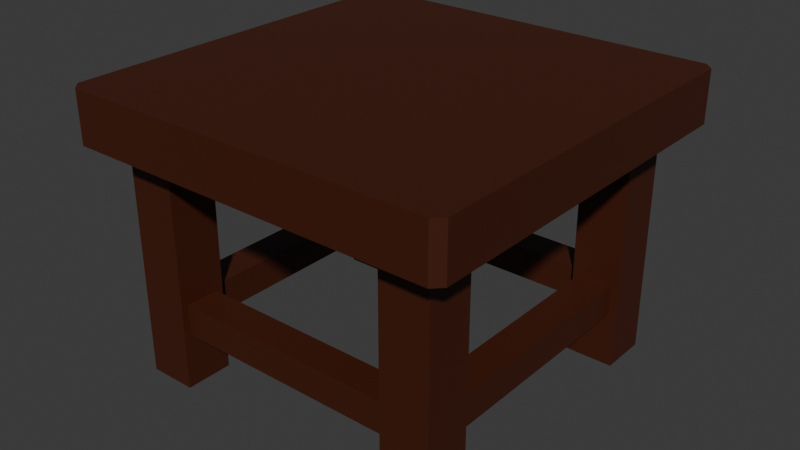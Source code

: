 # Source: stool_2.blend  (saved by Blender 4.1.24; exported with 4.5.12 LTS)
import bpy
from mathutils import Matrix  # noqa: F401  (used for matrix-valued properties, if any)

bpy.ops.wm.read_factory_settings(use_empty=True)
scene = bpy.context.scene
scene.name = 'Scene'

# ---- collections
col_collection = bpy.data.collections.new('Collection'); scene.collection.children.link(col_collection)

# ---- materials (node trees are filled in below, after node groups)
mat_material = bpy.data.materials.new('Material')
mat_material.alpha_threshold = 0.0
mat_material.use_transparent_shadow = False
mat_material.roughness = 0.5
mat_material.line_color = (0.0, 0.0, 0.0, 1.0)

# ---- material node trees
mat_material.use_nodes = True; mat_material.node_tree.nodes.clear()
_N = mat_material.node_tree.nodes; _L = mat_material.node_tree.links
n0 = _N.new('ShaderNodeOutputMaterial'); n0.name = 'Material Output'; n0.location = (300, 300)
n1 = _N.new('ShaderNodeBsdfPrincipled'); n1.name = 'Principled BSDF'; n1.location = (10, 300)
n1.inputs[0].default_value = (0.06045, 0.01241, 0.003783, 1.0)
n1.inputs[3].default_value = 1.45
_L.new(n1.outputs[0], n0.inputs[0])
n0.is_active_output = True

# ---- world
world_world = bpy.data.worlds.new('World'); scene.world = world_world
world_world.use_nodes = True; world_world.node_tree.nodes.clear()
_N = world_world.node_tree.nodes; _L = world_world.node_tree.links
n0 = _N.new('ShaderNodeOutputWorld'); n0.name = 'World Output'; n0.location = (300, 300)
n1 = _N.new('ShaderNodeBackground'); n1.name = 'Background'; n1.location = (10, 300)
n1.inputs[0].default_value = (0.05088, 0.05088, 0.05088, 1.0)
_L.new(n1.outputs[0], n0.inputs[0])
n0.is_active_output = True
world_world.color = (0.05088, 0.05088, 0.05088)
world_world.use_sun_shadow = False
world_world.sun_shadow_jitter_overblur = 0.0

# ---- meshes
me_cube_003 = bpy.data.meshes.new('Cube.003')
me_cube_003.from_pydata([(-0.7036, -0.7036, -0.473), (-0.7036, -0.7036, 0.527), (-0.7036, -0.4964, -0.473), (-0.7036, -0.4964, 0.527), (-0.4964, -0.7036, -0.473), (-0.4964, -0.7036, 0.527), (-0.4964, -0.4964, -0.473), (-0.4964, -0.4964, 0.527), (-0.7036, 0.4964, -0.473), (-0.7036, 0.4964, 0.527), (-0.7036, 0.7036, -0.473), (-0.7036, 0.7036, 0.527), (-0.4964, 0.4964, -0.473), (-0.4964, 0.4964, 0.527), (-0.4964, 0.7036, -0.473), (-0.4964, 0.7036, 0.527), (0.4964, 0.4964, -0.473), (0.4964, 0.4964, 0.527), (0.4964, 0.7036, -0.473), (0.4964, 0.7036, 0.527), (0.7036, 0.4964, -0.473), (0.7036, 0.4964, 0.527), (0.7036, 0.7036, -0.473), (0.7036, 0.7036, 0.527), (0.4964, -0.7036, -0.473), (0.4964, -0.7036, 0.527), (0.4964, -0.4964, -0.473), (0.4964, -0.4964, 0.527), (0.7036, -0.7036, -0.473), (0.7036, -0.7036, 0.527), (0.7036, -0.4964, -0.473), (0.7036, -0.4964, 0.527), (-0.7036, -0.7036, -0.07301), (-0.7036, -0.4964, -0.07301), (-0.4964, -0.4964, -0.07301), (-0.4964, -0.7036, -0.07301), (-0.7036, -0.4964, -0.273), (-0.4964, -0.4964, -0.273), (-0.4964, -0.7036, -0.273), (-0.7036, -0.7036, -0.273), (0.4964, -0.7036, -0.07301), (0.4964, -0.4964, -0.07301), (0.7036, -0.4964, -0.07301), (0.7036, -0.7036, -0.07301), (0.4964, -0.4964, -0.273), (0.7036, -0.4964, -0.273), (0.7036, -0.7036, -0.273), (0.4964, -0.7036, -0.273), (0.4964, 0.4964, -0.07301), (0.4964, 0.7036, -0.07301), (0.7036, 0.7036, -0.07301), (0.7036, 0.4964, -0.07301), (0.4964, 0.7036, -0.273), (0.7036, 0.7036, -0.273), (0.7036, 0.4964, -0.273), (0.4964, 0.4964, -0.273), (-0.7036, 0.4964, -0.07301), (-0.7036, 0.7036, -0.07301), (-0.4964, 0.7036, -0.07301), (-0.4964, 0.4964, -0.07301), (-0.7036, 0.7036, -0.273), (-0.4964, 0.7036, -0.273), (-0.4964, 0.4964, -0.273), (-0.7036, 0.4964, -0.273), (-0.4964, -0.5288, -0.2406), (-0.4964, -0.5288, -0.1054), (-0.4964, -0.6712, -0.1054), (-0.4964, -0.6712, -0.2406), (-0.6712, -0.4964, -0.2406), (-0.6712, -0.4964, -0.1054), (-0.5288, -0.4964, -0.1054), (-0.5288, -0.4964, -0.2406), (0.5288, -0.4964, -0.2406), (0.5288, -0.4964, -0.1054), (0.6712, -0.4964, -0.1054), (0.6712, -0.4964, -0.2406), (0.4964, -0.6712, -0.2406), (0.4964, -0.6712, -0.1054), (0.4964, -0.5288, -0.1054), (0.4964, -0.5288, -0.2406), (0.6712, 0.4964, -0.2406), (0.6712, 0.4964, -0.1054), (0.5288, 0.4964, -0.1054), (0.5288, 0.4964, -0.2406), (0.4964, 0.5288, -0.2406), (0.4964, 0.5288, -0.1054), (0.4964, 0.6712, -0.1054), (0.4964, 0.6712, -0.2406), (-0.5288, 0.4964, -0.2406), (-0.5288, 0.4964, -0.1054), (-0.6712, 0.4964, -0.1054), (-0.6712, 0.4964, -0.2406), (-0.4964, 0.6712, -0.2406), (-0.4964, 0.6712, -0.1054), (-0.4964, 0.5288, -0.1054), (-0.4964, 0.5288, -0.2406), (-0.7979, -0.836, 0.5273), (-0.836, -0.7979, 0.5273), (-0.836, -0.7979, 0.7489), (-0.7979, -0.836, 0.7489), (-0.836, 0.7979, 0.5273), (-0.7979, 0.836, 0.5273), (-0.7979, 0.836, 0.7489), (-0.836, 0.7979, 0.7489), (0.836, -0.7979, 0.5273), (0.7979, -0.836, 0.5273), (0.7979, -0.836, 0.7489), (0.836, -0.7979, 0.7489), (0.7979, 0.836, 0.5273), (0.836, 0.7979, 0.5273), (0.836, 0.7979, 0.7489), (0.7979, 0.836, 0.7489)], [], [(32, 1, 3, 33), (33, 3, 7, 34), (34, 7, 5, 35), (35, 5, 1, 32), (2, 6, 4, 0), (7, 3, 1, 5), (56, 9, 11, 57), (57, 11, 15, 58), (58, 15, 13, 59), (59, 13, 9, 56), (10, 14, 12, 8), (15, 11, 9, 13), (48, 17, 19, 49), (49, 19, 23, 50), (50, 23, 21, 51), (51, 21, 17, 48), (18, 22, 20, 16), (23, 19, 17, 21), (40, 25, 27, 41), (41, 27, 31, 42), (42, 31, 29, 43), (43, 29, 25, 40), (26, 30, 28, 24), (31, 27, 25, 29), (38, 35, 32, 39), (76, 77, 66, 67), (88, 89, 70, 71), (39, 32, 33, 36), (0, 39, 36, 2), (2, 36, 37, 6), (6, 37, 38, 4), (4, 38, 39, 0), (46, 43, 40, 47), (45, 42, 43, 46), (80, 81, 74, 75), (79, 76, 67, 64), (24, 47, 44, 26), (26, 44, 45, 30), (30, 45, 46, 28), (28, 46, 47, 24), (83, 80, 75, 72), (53, 50, 51, 54), (52, 49, 50, 53), (92, 93, 86, 87), (16, 55, 52, 18), (18, 52, 53, 22), (22, 53, 54, 20), (20, 54, 55, 16), (91, 88, 71, 68), (95, 92, 87, 84), (60, 57, 58, 61), (63, 56, 57, 60), (8, 63, 60, 10), (10, 60, 61, 14), (14, 61, 62, 12), (12, 62, 63, 8), (37, 34, 65, 64), (34, 35, 66, 65), (35, 38, 67, 66), (38, 37, 64, 67), (36, 33, 69, 68), (33, 34, 70, 69), (34, 37, 71, 70), (37, 36, 68, 71), (44, 41, 73, 72), (41, 42, 74, 73), (42, 45, 75, 74), (45, 44, 72, 75), (47, 40, 77, 76), (40, 41, 78, 77), (41, 44, 79, 78), (44, 47, 76, 79), (54, 51, 81, 80), (51, 48, 82, 81), (48, 55, 83, 82), (55, 54, 80, 83), (55, 48, 85, 84), (48, 49, 86, 85), (49, 52, 87, 86), (52, 55, 84, 87), (62, 59, 89, 88), (59, 56, 90, 89), (56, 63, 91, 90), (63, 62, 88, 91), (61, 58, 93, 92), (58, 59, 94, 93), (59, 62, 95, 94), (62, 61, 92, 95), (93, 94, 85, 86), (94, 95, 84, 85), (89, 90, 69, 70), (90, 91, 68, 69), (77, 78, 65, 66), (78, 79, 64, 65), (81, 82, 73, 74), (82, 83, 72, 73), (105, 106, 99, 96), (109, 110, 107, 104), (110, 111, 102, 103, 98, 99, 106, 107), (97, 98, 103, 100), (101, 102, 111, 108), (96, 99, 98, 97), (102, 101, 100, 103), (110, 109, 108, 111), (106, 105, 104, 107), (100, 101, 108, 109, 104, 105, 96, 97)])
_uv = me_cube_003.uv_layers.new(name='UVMap')
_uv.uv.foreach_set('vector', [0.475, 0.0, 0.625, 0.0, 0.625, 0.25, 0.475, 0.25, 0.475, 0.25, 0.625, 0.25, 0.625, 0.5, 0.475, 0.5, 0.475, 0.5, 0.625, 0.5, 0.625, 0.75, 0.475, 0.75, 0.475, 0.75, 0.625, 0.75, 0.625, 1.0, 0.475, 1.0, 0.125, 0.5, 0.375, 0.5, 0.375, 0.75, 0.125, 0.75, 0.625, 0.5, 0.875, 0.5, 0.875, 0.75, 0.625, 0.75, 0.475, 0.0, 0.625, 0.0, 0.625, 0.25, 0.475, 0.25, 0.475, 0.25, 0.625, 0.25, 0.625, 0.5, 0.475, 0.5, 0.475, 0.5, 0.625, 0.5, 0.625, 0.75, 0.475, 0.75, 0.475, 0.75, 0.625, 0.75, 0.625, 1.0, 0.475, 1.0, 0.125, 0.5, 0.375, 0.5, 0.375, 0.75, 0.125, 0.75, 0.625, 0.5, 0.875, 0.5, 0.875, 0.75, 0.625, 0.75, 0.475, 0.0, 0.625, 0.0, 0.625, 0.25, 0.475, 0.25, 0.475, 0.25, 0.625, 0.25, 0.625, 0.5, 0.475, 0.5, 0.475, 0.5, 0.625, 0.5, 0.625, 0.75, 0.475, 0.75, 0.475, 0.75, 0.625, 0.75, 0.625, 1.0, 0.475, 1.0, 0.125, 0.5, 0.375, 0.5, 0.375, 0.75, 0.125, 0.75, 0.625, 0.5, 0.875, 0.5, 0.875, 0.75, 0.625, 0.75, 0.475, 0.0, 0.625, 0.0, 0.625, 0.25, 0.475, 0.25, 0.475, 0.25, 0.625, 0.25, 0.625, 0.5, 0.475, 0.5, 0.475, 0.5, 0.625, 0.5, 0.625, 0.75, 0.475, 0.75, 0.475, 0.75, 0.625, 0.75, 0.625, 1.0, 0.475, 1.0, 0.125, 0.5, 0.375, 0.5, 0.375, 0.75, 0.125, 0.75, 0.625, 0.5, 0.875, 0.5, 0.875, 0.75, 0.625, 0.75, 0.425, 0.75, 0.475, 0.75, 0.475, 1.0, 0.425, 1.0, 0.4331, 0.03908, 0.4669, 0.03908, 0.4669, 0.7109, 0.4331, 0.7109, 0.4331, 0.7891, 0.4669, 0.7891, 0.4669, 0.4609, 0.4331, 0.4609, 0.425, 0.0, 0.475, 0.0, 0.475, 0.25, 0.425, 0.25, 0.375, 0.0, 0.425, 0.0, 0.425, 0.25, 0.375, 0.25, 0.375, 0.25, 0.425, 0.25, 0.425, 0.5, 0.375, 0.5, 0.375, 0.5, 0.425, 0.5, 0.425, 0.75, 0.375, 0.75, 0.375, 0.75, 0.425, 0.75, 0.425, 1.0, 0.375, 1.0, 0.425, 0.75, 0.475, 0.75, 0.475, 1.0, 0.425, 1.0, 0.425, 0.5, 0.475, 0.5, 0.475, 0.75, 0.425, 0.75, 0.4331, 0.7891, 0.4669, 0.7891, 0.4669, 0.4609, 0.4331, 0.4609, 0.4331, 0.2109, 0.4331, 0.03908, 0.4331, 0.7109, 0.4331, 0.5391, 0.375, 0.0, 0.425, 0.0, 0.425, 0.25, 0.375, 0.25, 0.375, 0.25, 0.425, 0.25, 0.425, 0.5, 0.375, 0.5, 0.375, 0.5, 0.425, 0.5, 0.425, 0.75, 0.375, 0.75, 0.375, 0.75, 0.425, 0.75, 0.425, 1.0, 0.375, 1.0, 0.4331, 0.9609, 0.4331, 0.7891, 0.4331, 0.4609, 0.4331, 0.2891, 0.425, 0.5, 0.475, 0.5, 0.475, 0.75, 0.425, 0.75, 0.425, 0.25, 0.475, 0.25, 0.475, 0.5, 0.425, 0.5, 0.4331, 0.5391, 0.4669, 0.5391, 0.4669, 0.2109, 0.4331, 0.2109, 0.375, 0.0, 0.425, 0.0, 0.425, 0.25, 0.375, 0.25, 0.375, 0.25, 0.425, 0.25, 0.425, 0.5, 0.375, 0.5, 0.375, 0.5, 0.425, 0.5, 0.425, 0.75, 0.375, 0.75, 0.375, 0.75, 0.425, 0.75, 0.425, 1.0, 0.375, 1.0, 0.4331, 0.9609, 0.4331, 0.7891, 0.4331, 0.4609, 0.4331, 0.2891, 0.4331, 0.7109, 0.4331, 0.5391, 0.4331, 0.2109, 0.4331, 0.03908, 0.425, 0.25, 0.475, 0.25, 0.475, 0.5, 0.425, 0.5, 0.425, 0.0, 0.475, 0.0, 0.475, 0.25, 0.425, 0.25, 0.375, 0.0, 0.425, 0.0, 0.425, 0.25, 0.375, 0.25, 0.375, 0.25, 0.425, 0.25, 0.425, 0.5, 0.375, 0.5, 0.375, 0.5, 0.425, 0.5, 0.425, 0.75, 0.375, 0.75, 0.375, 0.75, 0.425, 0.75, 0.425, 1.0, 0.375, 1.0, 0.425, 0.5, 0.475, 0.5, 0.4669, 0.5391, 0.4331, 0.5391, 0.475, 0.5, 0.475, 0.75, 0.4669, 0.7109, 0.4669, 0.5391, 0.475, 0.75, 0.425, 0.75, 0.4331, 0.7109, 0.4669, 0.7109, 0.425, 0.75, 0.425, 0.5, 0.4331, 0.5391, 0.4331, 0.7109, 0.425, 0.25, 0.475, 0.25, 0.4669, 0.2891, 0.4331, 0.2891, 0.475, 0.25, 0.475, 0.5, 0.4669, 0.4609, 0.4669, 0.2891, 0.475, 0.5, 0.425, 0.5, 0.4331, 0.4609, 0.4669, 0.4609, 0.425, 0.5, 0.425, 0.25, 0.4331, 0.2891, 0.4331, 0.4609, 0.425, 0.25, 0.475, 0.25, 0.4669, 0.2891, 0.4331, 0.2891, 0.475, 0.25, 0.475, 0.5, 0.4669, 0.4609, 0.4669, 0.2891, 0.475, 0.5, 0.425, 0.5, 0.4331, 0.4609, 0.4669, 0.4609, 0.425, 0.5, 0.425, 0.25, 0.4331, 0.2891, 0.4331, 0.4609, 0.425, 0.0, 0.475, 0.0, 0.4669, 0.03908, 0.4331, 0.03908, 0.475, 0.0, 0.475, 0.25, 0.4669, 0.2109, 0.4669, 0.03908, 0.475, 0.25, 0.425, 0.25, 0.4331, 0.2109, 0.4669, 0.2109, 0.425, 0.25, 0.425, 0.0, 0.4331, 0.03908, 0.4331, 0.2109, 0.425, 0.75, 0.475, 0.75, 0.4669, 0.7891, 0.4331, 0.7891, 0.475, 0.75, 0.475, 1.0, 0.4669, 0.9609, 0.4669, 0.7891, 0.475, 1.0, 0.425, 1.0, 0.4331, 0.9609, 0.4669, 0.9609, 0.425, 1.0, 0.425, 0.75, 0.4331, 0.7891, 0.4331, 0.9609, 0.425, 0.0, 0.475, 0.0, 0.4669, 0.03908, 0.4331, 0.03908, 0.475, 0.0, 0.475, 0.25, 0.4669, 0.2109, 0.4669, 0.03908, 0.475, 0.25, 0.425, 0.25, 0.4331, 0.2109, 0.4669, 0.2109, 0.425, 0.25, 0.425, 0.0, 0.4331, 0.03908, 0.4331, 0.2109, 0.425, 0.75, 0.475, 0.75, 0.4669, 0.7891, 0.4331, 0.7891, 0.475, 0.75, 0.475, 1.0, 0.4669, 0.9609, 0.4669, 0.7891, 0.475, 1.0, 0.425, 1.0, 0.4331, 0.9609, 0.4669, 0.9609, 0.425, 1.0, 0.425, 0.75, 0.4331, 0.7891, 0.4331, 0.9609, 0.425, 0.5, 0.475, 0.5, 0.4669, 0.5391, 0.4331, 0.5391, 0.475, 0.5, 0.475, 0.75, 0.4669, 0.7109, 0.4669, 0.5391, 0.475, 0.75, 0.425, 0.75, 0.4331, 0.7109, 0.4669, 0.7109, 0.425, 0.75, 0.425, 0.5, 0.4331, 0.5391, 0.4331, 0.7109, 0.4669, 0.5391, 0.4669, 0.7109, 0.4669, 0.03908, 0.4669, 0.2109, 0.4669, 0.7109, 0.4331, 0.7109, 0.4331, 0.03908, 0.4669, 0.03908, 0.4669, 0.7891, 0.4669, 0.9609, 0.4669, 0.2891, 0.4669, 0.4609, 0.4669, 0.9609, 0.4331, 0.9609, 0.4331, 0.2891, 0.4669, 0.2891, 0.4669, 0.03908, 0.4669, 0.2109, 0.4669, 0.5391, 0.4669, 0.7109, 0.4669, 0.2109, 0.4331, 0.2109, 0.4331, 0.5391, 0.4669, 0.5391, 0.4669, 0.7891, 0.4669, 0.9609, 0.4669, 0.2891, 0.4669, 0.4609, 0.4669, 0.9609, 0.4331, 0.9609, 0.4331, 0.2891, 0.4669, 0.2891, 0.375, 0.7557, 0.625, 0.7557, 0.625, 0.9943, 0.375, 0.9943, 0.375, 0.5057, 0.625, 0.5057, 0.625, 0.7443, 0.375, 0.7443, 0.625, 0.5057, 0.6307, 0.5, 0.8693, 0.5, 0.875, 0.5057, 0.875, 0.7443, 0.8693, 0.75, 0.6307, 0.75, 0.625, 0.7443, 0.375, 0.005695, 0.625, 0.005695, 0.625, 0.2443, 0.375, 0.2443, 0.375, 0.2557, 0.625, 0.2557, 0.625, 0.4943, 0.375, 0.4943, 0.375, 0.0, 0.625, 0.0, 0.625, 0.005695, 0.375, 0.005695, 0.625, 0.2557, 0.375, 0.2557, 0.375, 0.2443, 0.625, 0.2443, 0.625, 0.5057, 0.375, 0.5057, 0.375, 0.4943, 0.625, 0.4943, 0.625, 0.7557, 0.375, 0.7557, 0.375, 0.7443, 0.625, 0.7443, 0.125, 0.5057, 0.1307, 0.5, 0.3693, 0.5, 0.375, 0.5057, 0.375, 0.7443, 0.3693, 0.75, 0.1307, 0.75, 0.125, 0.7443])
me_cube_003.materials.append(mat_material)
me_cube_003.update()

# ---- objects
ob_stool_2__rigid = bpy.data.objects.new('Stool_2 -rigid', me_cube_003)

# ---- transforms, parenting, visibility, modifiers, constraints
ob_stool_2__rigid.location = (0.0, 0.0, 0.0)

# ---- collection membership
col_collection.objects.link(ob_stool_2__rigid)

# ---- scene / render settings (as saved in the file)
scene.frame_start = 1; scene.frame_end = 250; scene.frame_set(1)
scene.render.engine = 'BLENDER_EEVEE_NEXT'
scene.cycles.sampling_pattern = 'TABULATED_SOBOL'
scene.eevee.ray_tracing_options.trace_max_roughness = 0.0
bpy.context.view_layer.update()

# ---- added for rendering (the .blend has no active camera and no usable light): camera, sun
cam_auto = bpy.data.cameras.new('AutoCamera')
cam_auto.lens = 50.0
cam_auto.sensor_width = 36.0
cam_auto.clip_end = 1000.0
ob_auto_camera = bpy.data.objects.new('AutoCamera', cam_auto)
scene.collection.objects.link(ob_auto_camera)
ob_auto_camera.location = (2.46258, -2.9551, 2.108)
ob_auto_camera.rotation_euler = (1.09748, -7.21219e-08, 0.694738)
scene.camera = ob_auto_camera
light_auto_sun = bpy.data.lights.new('AutoSun', 'SUN')
light_auto_sun.energy = 3.0
light_auto_sun.angle = 0.0523599
ob_auto_sun = bpy.data.objects.new('AutoSun', light_auto_sun)
scene.collection.objects.link(ob_auto_sun)
ob_auto_sun.rotation_euler = (0.872665, 0.174533, 0.523599)
bpy.context.view_layer.update()
